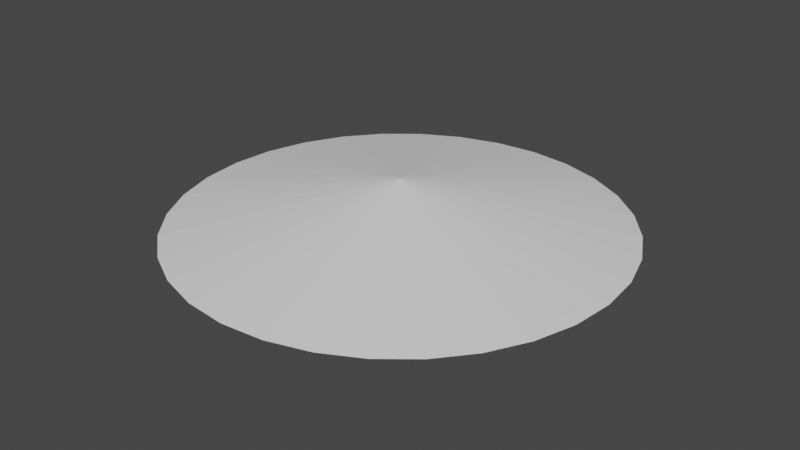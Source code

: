 # Source: slash.blend  (saved by Blender 3.3.6; exported with 4.5.12 LTS)
import bpy
from mathutils import Matrix  # noqa: F401  (used for matrix-valued properties, if any)

bpy.ops.wm.read_factory_settings(use_empty=True)
scene = bpy.context.scene
scene.name = 'Scene'

# ---- collections
col_collection = bpy.data.collections.new('Collection'); scene.collection.children.link(col_collection)

# ---- world
world_world = bpy.data.worlds.new('World'); scene.world = world_world
world_world.use_nodes = True; world_world.node_tree.nodes.clear()
_N = world_world.node_tree.nodes; _L = world_world.node_tree.links
n0 = _N.new('ShaderNodeOutputWorld'); n0.name = 'World Output'; n0.location = (300, 300)
n1 = _N.new('ShaderNodeBackground'); n1.name = 'Background'; n1.location = (10, 300)
n1.inputs[0].default_value = (0.05088, 0.05088, 0.05088, 1.0)
_L.new(n1.outputs[0], n0.inputs[0])
n0.is_active_output = True
world_world.color = (0.05088, 0.05088, 0.05088)
world_world.use_sun_shadow = False
world_world.sun_shadow_jitter_overblur = 0.0

# ---- meshes
me_cone = bpy.data.meshes.new('Cone')
me_cone.from_pydata([(0.0, 0.5, 0.0), (0.09755, 0.4904, 0.0), (0.1913, 0.4619, 0.0), (0.2778, 0.4157, 0.0), (0.3536, 0.3536, 0.0), (0.4157, 0.2778, 0.0), (0.4619, 0.1913, 0.0), (0.4904, 0.09755, 0.0), (0.5, 0.0, 0.0), (0.4904, -0.09755, 0.0), (0.4619, -0.1913, 0.0), (0.4157, -0.2778, 0.0), (0.3536, -0.3536, 0.0), (0.2778, -0.4157, 0.0), (0.1913, -0.4619, 0.0), (0.09755, -0.4904, 0.0), (0.0, -0.5, 0.0), (-0.09755, -0.4904, 0.0), (-0.1913, -0.4619, 0.0), (-0.2778, -0.4157, 0.0), (-0.3536, -0.3536, 0.0), (-0.4157, -0.2778, 0.0), (-0.4619, -0.1913, 0.0), (-0.4904, -0.09755, 0.0), (-0.5, 0.0, 0.0), (-0.4904, 0.09755, 0.0), (-0.4619, 0.1913, 0.0), (-0.4157, 0.2778, 0.0), (-0.3536, 0.3536, 0.0), (-0.2778, 0.4157, 0.0), (-0.1913, 0.4619, 0.0), (-0.09755, 0.4904, 0.0), (0.0, 0.0, 0.1081)], [], [(0, 32, 1), (1, 32, 2), (2, 32, 3), (3, 32, 4), (4, 32, 5), (5, 32, 6), (6, 32, 7), (7, 32, 8), (8, 32, 9), (9, 32, 10), (10, 32, 11), (11, 32, 12), (12, 32, 13), (13, 32, 14), (14, 32, 15), (15, 32, 16), (16, 32, 17), (17, 32, 18), (18, 32, 19), (19, 32, 20), (20, 32, 21), (21, 32, 22), (22, 32, 23), (23, 32, 24), (24, 32, 25), (25, 32, 26), (26, 32, 27), (27, 32, 28), (28, 32, 29), (29, 32, 30), (30, 32, 31), (31, 32, 0)])
_uv = me_cone.uv_layers.new(name='UVMap')
_uv.uv.foreach_set('vector', [0.5005, 0.9569, 0.5005, 0.4998, 0.5897, 0.9481, 0.5897, 0.9481, 0.5005, 0.4998, 0.6754, 0.9221, 0.6754, 0.9221, 0.5005, 0.4998, 0.7544, 0.8798, 0.7544, 0.8798, 0.5005, 0.4998, 0.8237, 0.823, 0.8237, 0.823, 0.5005, 0.4998, 0.8806, 0.7537, 0.8806, 0.7537, 0.5005, 0.4998, 0.9228, 0.6747, 0.9228, 0.6747, 0.5005, 0.4998, 0.9488, 0.589, 0.9488, 0.589, 0.5005, 0.4998, 0.9576, 0.4998, 0.9576, 0.4998, 0.5005, 0.4998, 0.9488, 0.4106, 0.9488, 0.4106, 0.5005, 0.4998, 0.9228, 0.3249, 0.9228, 0.3249, 0.5005, 0.4998, 0.8806, 0.2458, 0.8806, 0.2458, 0.5005, 0.4998, 0.8237, 0.1766, 0.8237, 0.1766, 0.5005, 0.4998, 0.7544, 0.1197, 0.7544, 0.1197, 0.5005, 0.4998, 0.6754, 0.0775, 0.6754, 0.0775, 0.5005, 0.4998, 0.5897, 0.05149, 0.5897, 0.05149, 0.5005, 0.4998, 0.5005, 0.04271, 0.5005, 0.04271, 0.5005, 0.4998, 0.4113, 0.05149, 0.4113, 0.05149, 0.5005, 0.4998, 0.3256, 0.0775, 0.3256, 0.0775, 0.5005, 0.4998, 0.2466, 0.1197, 0.2466, 0.1197, 0.5005, 0.4998, 0.1773, 0.1766, 0.1773, 0.1766, 0.5005, 0.4998, 0.1205, 0.2458, 0.1205, 0.2458, 0.5005, 0.4998, 0.07823, 0.3249, 0.07823, 0.3249, 0.5005, 0.4998, 0.05222, 0.4106, 0.05222, 0.4106, 0.5005, 0.4998, 0.04343, 0.4998, 0.04343, 0.4998, 0.5005, 0.4998, 0.05222, 0.589, 0.05222, 0.589, 0.5005, 0.4998, 0.07823, 0.6747, 0.07823, 0.6747, 0.5005, 0.4998, 0.1205, 0.7537, 0.1205, 0.7537, 0.5005, 0.4998, 0.1773, 0.823, 0.1773, 0.823, 0.5005, 0.4998, 0.2466, 0.8798, 0.2466, 0.8798, 0.5005, 0.4998, 0.3256, 0.9221, 0.3256, 0.9221, 0.5005, 0.4998, 0.4113, 0.9481, 0.4113, 0.9481, 0.5005, 0.4998, 0.5005, 0.9569])
me_cone.update()

# ---- objects
ob_slash = bpy.data.objects.new('Slash', me_cone)

# ---- transforms, parenting, visibility, modifiers, constraints
ob_slash.location = (0.0, 0.0, 0.0)
_m = ob_slash.modifiers.new('Mirror', 'MIRROR')
_m.use_axis = (False, False, True)

# ---- collection membership
col_collection.objects.link(ob_slash)

# ---- scene / render settings (as saved in the file)
scene.frame_start = 1; scene.frame_end = 250; scene.frame_set(1)
scene.render.engine = 'BLENDER_EEVEE_NEXT'
scene.cycles.sampling_pattern = 'TABULATED_SOBOL'
scene.cycles.use_light_tree = False
scene.view_settings.view_transform = 'Filmic'
bpy.context.view_layer.update()

# ---- added for rendering (the .blend has no active camera and no usable light): camera, sun
cam_auto = bpy.data.cameras.new('AutoCamera')
cam_auto.lens = 50.0
cam_auto.sensor_width = 36.0
cam_auto.clip_end = 1000.0
ob_auto_camera = bpy.data.objects.new('AutoCamera', cam_auto)
scene.collection.objects.link(ob_auto_camera)
ob_auto_camera.location = (1.32366, -1.58839, 1.05892)
ob_auto_camera.rotation_euler = (1.09748, -7.21219e-08, 0.694738)
scene.camera = ob_auto_camera
light_auto_sun = bpy.data.lights.new('AutoSun', 'SUN')
light_auto_sun.energy = 3.0
light_auto_sun.angle = 0.0523599
ob_auto_sun = bpy.data.objects.new('AutoSun', light_auto_sun)
scene.collection.objects.link(ob_auto_sun)
ob_auto_sun.rotation_euler = (0.872665, 0.174533, 0.523599)
bpy.context.view_layer.update()

